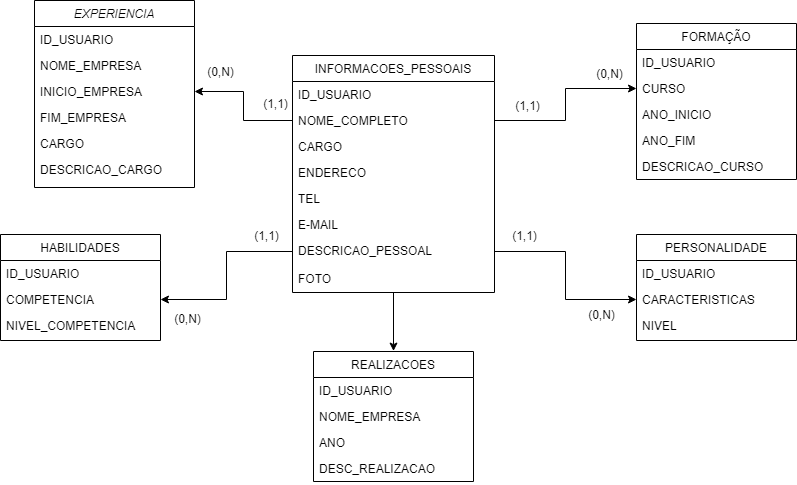

The diagram above was exported from draw.io. Its source (the exported page's mxGraphModel, read from the mxfile embedded in the PNG):
<mxGraphModel dx="993" dy="400" grid="0" gridSize="10" guides="1" tooltips="1" connect="1" arrows="1" fold="1" page="1" pageScale="1" pageWidth="827" pageHeight="1169" math="0" shadow="0">
  <root>
    <mxCell id="WIyWlLk6GJQsqaUBKTNV-0" />
    <mxCell id="WIyWlLk6GJQsqaUBKTNV-1" parent="WIyWlLk6GJQsqaUBKTNV-0" />
    <mxCell id="zkfFHV4jXpPFQw0GAbJ--0" value="EXPERIENCIA" style="swimlane;fontStyle=2;align=center;verticalAlign=top;childLayout=stackLayout;horizontal=1;startSize=26;horizontalStack=0;resizeParent=1;resizeLast=0;collapsible=1;marginBottom=0;rounded=0;shadow=0;strokeWidth=1;" parent="WIyWlLk6GJQsqaUBKTNV-1" vertex="1">
      <mxGeometry x="55" y="37" width="160" height="187" as="geometry">
        <mxRectangle x="220" y="76" width="160" height="26" as="alternateBounds" />
      </mxGeometry>
    </mxCell>
    <mxCell id="zkfFHV4jXpPFQw0GAbJ--1" value="ID_USUARIO" style="text;align=left;verticalAlign=top;spacingLeft=4;spacingRight=4;overflow=hidden;rotatable=0;points=[[0,0.5],[1,0.5]];portConstraint=eastwest;" parent="zkfFHV4jXpPFQw0GAbJ--0" vertex="1">
      <mxGeometry y="26" width="160" height="26" as="geometry" />
    </mxCell>
    <mxCell id="zkfFHV4jXpPFQw0GAbJ--2" value="NOME_EMPRESA" style="text;align=left;verticalAlign=top;spacingLeft=4;spacingRight=4;overflow=hidden;rotatable=0;points=[[0,0.5],[1,0.5]];portConstraint=eastwest;rounded=0;shadow=0;html=0;" parent="zkfFHV4jXpPFQw0GAbJ--0" vertex="1">
      <mxGeometry y="52" width="160" height="26" as="geometry" />
    </mxCell>
    <mxCell id="zkfFHV4jXpPFQw0GAbJ--3" value="INICIO_EMPRESA" style="text;align=left;verticalAlign=top;spacingLeft=4;spacingRight=4;overflow=hidden;rotatable=0;points=[[0,0.5],[1,0.5]];portConstraint=eastwest;rounded=0;shadow=0;html=0;" parent="zkfFHV4jXpPFQw0GAbJ--0" vertex="1">
      <mxGeometry y="78" width="160" height="26" as="geometry" />
    </mxCell>
    <mxCell id="zkfFHV4jXpPFQw0GAbJ--5" value="FIM_EMPRESA" style="text;align=left;verticalAlign=top;spacingLeft=4;spacingRight=4;overflow=hidden;rotatable=0;points=[[0,0.5],[1,0.5]];portConstraint=eastwest;" parent="zkfFHV4jXpPFQw0GAbJ--0" vertex="1">
      <mxGeometry y="104" width="160" height="26" as="geometry" />
    </mxCell>
    <mxCell id="HB5W7q3KwIpkKgR-Syd6-0" value="CARGO" style="text;align=left;verticalAlign=top;spacingLeft=4;spacingRight=4;overflow=hidden;rotatable=0;points=[[0,0.5],[1,0.5]];portConstraint=eastwest;" parent="zkfFHV4jXpPFQw0GAbJ--0" vertex="1">
      <mxGeometry y="130" width="160" height="26" as="geometry" />
    </mxCell>
    <mxCell id="HB5W7q3KwIpkKgR-Syd6-1" value="DESCRICAO_CARGO" style="text;align=left;verticalAlign=top;spacingLeft=4;spacingRight=4;overflow=hidden;rotatable=0;points=[[0,0.5],[1,0.5]];portConstraint=eastwest;" parent="zkfFHV4jXpPFQw0GAbJ--0" vertex="1">
      <mxGeometry y="156" width="160" height="26" as="geometry" />
    </mxCell>
    <mxCell id="zkfFHV4jXpPFQw0GAbJ--6" value="HABILIDADES" style="swimlane;fontStyle=0;align=center;verticalAlign=top;childLayout=stackLayout;horizontal=1;startSize=26;horizontalStack=0;resizeParent=1;resizeLast=0;collapsible=1;marginBottom=0;rounded=0;shadow=0;strokeWidth=1;" parent="WIyWlLk6GJQsqaUBKTNV-1" vertex="1">
      <mxGeometry x="21" y="271" width="160" height="106" as="geometry">
        <mxRectangle x="130" y="380" width="160" height="26" as="alternateBounds" />
      </mxGeometry>
    </mxCell>
    <mxCell id="zkfFHV4jXpPFQw0GAbJ--7" value="ID_USUARIO" style="text;align=left;verticalAlign=top;spacingLeft=4;spacingRight=4;overflow=hidden;rotatable=0;points=[[0,0.5],[1,0.5]];portConstraint=eastwest;" parent="zkfFHV4jXpPFQw0GAbJ--6" vertex="1">
      <mxGeometry y="26" width="160" height="26" as="geometry" />
    </mxCell>
    <mxCell id="zkfFHV4jXpPFQw0GAbJ--8" value="COMPETENCIA" style="text;align=left;verticalAlign=top;spacingLeft=4;spacingRight=4;overflow=hidden;rotatable=0;points=[[0,0.5],[1,0.5]];portConstraint=eastwest;rounded=0;shadow=0;html=0;" parent="zkfFHV4jXpPFQw0GAbJ--6" vertex="1">
      <mxGeometry y="52" width="160" height="26" as="geometry" />
    </mxCell>
    <mxCell id="M-WlCzb6JFMVkkJe2Dta-1" value="NIVEL_COMPETENCIA" style="text;align=left;verticalAlign=top;spacingLeft=4;spacingRight=4;overflow=hidden;rotatable=0;points=[[0,0.5],[1,0.5]];portConstraint=eastwest;rounded=0;shadow=0;html=0;" vertex="1" parent="zkfFHV4jXpPFQw0GAbJ--6">
      <mxGeometry y="78" width="160" height="26" as="geometry" />
    </mxCell>
    <mxCell id="M-WlCzb6JFMVkkJe2Dta-34" style="edgeStyle=orthogonalEdgeStyle;rounded=0;orthogonalLoop=1;jettySize=auto;html=1;exitX=0.5;exitY=1;exitDx=0;exitDy=0;" edge="1" parent="WIyWlLk6GJQsqaUBKTNV-1" source="zkfFHV4jXpPFQw0GAbJ--13">
      <mxGeometry relative="1" as="geometry">
        <mxPoint x="414" y="387.56993103027344" as="targetPoint" />
      </mxGeometry>
    </mxCell>
    <mxCell id="zkfFHV4jXpPFQw0GAbJ--13" value="INFORMACOES_PESSOAIS" style="swimlane;fontStyle=0;align=center;verticalAlign=top;childLayout=stackLayout;horizontal=1;startSize=26;horizontalStack=0;resizeParent=1;resizeLast=0;collapsible=1;marginBottom=0;rounded=0;shadow=0;strokeWidth=1;" parent="WIyWlLk6GJQsqaUBKTNV-1" vertex="1">
      <mxGeometry x="313" y="92" width="202" height="237" as="geometry">
        <mxRectangle x="340" y="380" width="170" height="26" as="alternateBounds" />
      </mxGeometry>
    </mxCell>
    <mxCell id="zkfFHV4jXpPFQw0GAbJ--14" value="ID_USUARIO" style="text;align=left;verticalAlign=top;spacingLeft=4;spacingRight=4;overflow=hidden;rotatable=0;points=[[0,0.5],[1,0.5]];portConstraint=eastwest;" parent="zkfFHV4jXpPFQw0GAbJ--13" vertex="1">
      <mxGeometry y="26" width="202" height="26" as="geometry" />
    </mxCell>
    <mxCell id="M-WlCzb6JFMVkkJe2Dta-2" value="NOME_COMPLETO" style="text;align=left;verticalAlign=top;spacingLeft=4;spacingRight=4;overflow=hidden;rotatable=0;points=[[0,0.5],[1,0.5]];portConstraint=eastwest;" vertex="1" parent="zkfFHV4jXpPFQw0GAbJ--13">
      <mxGeometry y="52" width="202" height="26" as="geometry" />
    </mxCell>
    <mxCell id="M-WlCzb6JFMVkkJe2Dta-3" value="CARGO" style="text;align=left;verticalAlign=top;spacingLeft=4;spacingRight=4;overflow=hidden;rotatable=0;points=[[0,0.5],[1,0.5]];portConstraint=eastwest;" vertex="1" parent="zkfFHV4jXpPFQw0GAbJ--13">
      <mxGeometry y="78" width="202" height="26" as="geometry" />
    </mxCell>
    <mxCell id="M-WlCzb6JFMVkkJe2Dta-4" value="ENDERECO" style="text;align=left;verticalAlign=top;spacingLeft=4;spacingRight=4;overflow=hidden;rotatable=0;points=[[0,0.5],[1,0.5]];portConstraint=eastwest;" vertex="1" parent="zkfFHV4jXpPFQw0GAbJ--13">
      <mxGeometry y="104" width="202" height="26" as="geometry" />
    </mxCell>
    <mxCell id="M-WlCzb6JFMVkkJe2Dta-5" value="TEL" style="text;align=left;verticalAlign=top;spacingLeft=4;spacingRight=4;overflow=hidden;rotatable=0;points=[[0,0.5],[1,0.5]];portConstraint=eastwest;" vertex="1" parent="zkfFHV4jXpPFQw0GAbJ--13">
      <mxGeometry y="130" width="202" height="26" as="geometry" />
    </mxCell>
    <mxCell id="M-WlCzb6JFMVkkJe2Dta-6" value="E-MAIL" style="text;align=left;verticalAlign=top;spacingLeft=4;spacingRight=4;overflow=hidden;rotatable=0;points=[[0,0.5],[1,0.5]];portConstraint=eastwest;" vertex="1" parent="zkfFHV4jXpPFQw0GAbJ--13">
      <mxGeometry y="156" width="202" height="26" as="geometry" />
    </mxCell>
    <mxCell id="M-WlCzb6JFMVkkJe2Dta-7" value="DESCRICAO_PESSOAL" style="text;align=left;verticalAlign=top;spacingLeft=4;spacingRight=4;overflow=hidden;rotatable=0;points=[[0,0.5],[1,0.5]];portConstraint=eastwest;" vertex="1" parent="zkfFHV4jXpPFQw0GAbJ--13">
      <mxGeometry y="182" width="202" height="28" as="geometry" />
    </mxCell>
    <mxCell id="M-WlCzb6JFMVkkJe2Dta-15" value="FOTO" style="text;align=left;verticalAlign=top;spacingLeft=4;spacingRight=4;overflow=hidden;rotatable=0;points=[[0,0.5],[1,0.5]];portConstraint=eastwest;" vertex="1" parent="zkfFHV4jXpPFQw0GAbJ--13">
      <mxGeometry y="210" width="202" height="25" as="geometry" />
    </mxCell>
    <mxCell id="zkfFHV4jXpPFQw0GAbJ--17" value="FORMAÇÃO" style="swimlane;fontStyle=0;align=center;verticalAlign=top;childLayout=stackLayout;horizontal=1;startSize=26;horizontalStack=0;resizeParent=1;resizeLast=0;collapsible=1;marginBottom=0;rounded=0;shadow=0;strokeWidth=1;" parent="WIyWlLk6GJQsqaUBKTNV-1" vertex="1">
      <mxGeometry x="657" y="60" width="160" height="156" as="geometry">
        <mxRectangle x="550" y="140" width="160" height="26" as="alternateBounds" />
      </mxGeometry>
    </mxCell>
    <mxCell id="zkfFHV4jXpPFQw0GAbJ--18" value="ID_USUARIO" style="text;align=left;verticalAlign=top;spacingLeft=4;spacingRight=4;overflow=hidden;rotatable=0;points=[[0,0.5],[1,0.5]];portConstraint=eastwest;" parent="zkfFHV4jXpPFQw0GAbJ--17" vertex="1">
      <mxGeometry y="26" width="160" height="26" as="geometry" />
    </mxCell>
    <mxCell id="zkfFHV4jXpPFQw0GAbJ--19" value="CURSO" style="text;align=left;verticalAlign=top;spacingLeft=4;spacingRight=4;overflow=hidden;rotatable=0;points=[[0,0.5],[1,0.5]];portConstraint=eastwest;rounded=0;shadow=0;html=0;" parent="zkfFHV4jXpPFQw0GAbJ--17" vertex="1">
      <mxGeometry y="52" width="160" height="26" as="geometry" />
    </mxCell>
    <mxCell id="zkfFHV4jXpPFQw0GAbJ--20" value="ANO_INICIO" style="text;align=left;verticalAlign=top;spacingLeft=4;spacingRight=4;overflow=hidden;rotatable=0;points=[[0,0.5],[1,0.5]];portConstraint=eastwest;rounded=0;shadow=0;html=0;" parent="zkfFHV4jXpPFQw0GAbJ--17" vertex="1">
      <mxGeometry y="78" width="160" height="26" as="geometry" />
    </mxCell>
    <mxCell id="zkfFHV4jXpPFQw0GAbJ--21" value="ANO_FIM" style="text;align=left;verticalAlign=top;spacingLeft=4;spacingRight=4;overflow=hidden;rotatable=0;points=[[0,0.5],[1,0.5]];portConstraint=eastwest;rounded=0;shadow=0;html=0;" parent="zkfFHV4jXpPFQw0GAbJ--17" vertex="1">
      <mxGeometry y="104" width="160" height="26" as="geometry" />
    </mxCell>
    <mxCell id="zkfFHV4jXpPFQw0GAbJ--22" value="DESCRICAO_CURSO" style="text;align=left;verticalAlign=top;spacingLeft=4;spacingRight=4;overflow=hidden;rotatable=0;points=[[0,0.5],[1,0.5]];portConstraint=eastwest;rounded=0;shadow=0;html=0;" parent="zkfFHV4jXpPFQw0GAbJ--17" vertex="1">
      <mxGeometry y="130" width="160" height="26" as="geometry" />
    </mxCell>
    <mxCell id="M-WlCzb6JFMVkkJe2Dta-8" value="PERSONALIDADE" style="swimlane;fontStyle=0;align=center;verticalAlign=top;childLayout=stackLayout;horizontal=1;startSize=26;horizontalStack=0;resizeParent=1;resizeLast=0;collapsible=1;marginBottom=0;rounded=0;shadow=0;strokeWidth=1;" vertex="1" parent="WIyWlLk6GJQsqaUBKTNV-1">
      <mxGeometry x="657" y="271" width="160" height="106" as="geometry">
        <mxRectangle x="550" y="140" width="160" height="26" as="alternateBounds" />
      </mxGeometry>
    </mxCell>
    <mxCell id="M-WlCzb6JFMVkkJe2Dta-9" value="ID_USUARIO" style="text;align=left;verticalAlign=top;spacingLeft=4;spacingRight=4;overflow=hidden;rotatable=0;points=[[0,0.5],[1,0.5]];portConstraint=eastwest;" vertex="1" parent="M-WlCzb6JFMVkkJe2Dta-8">
      <mxGeometry y="26" width="160" height="26" as="geometry" />
    </mxCell>
    <mxCell id="M-WlCzb6JFMVkkJe2Dta-10" value="CARACTERISTICAS" style="text;align=left;verticalAlign=top;spacingLeft=4;spacingRight=4;overflow=hidden;rotatable=0;points=[[0,0.5],[1,0.5]];portConstraint=eastwest;rounded=0;shadow=0;html=0;" vertex="1" parent="M-WlCzb6JFMVkkJe2Dta-8">
      <mxGeometry y="52" width="160" height="26" as="geometry" />
    </mxCell>
    <mxCell id="M-WlCzb6JFMVkkJe2Dta-11" value="NIVEL" style="text;align=left;verticalAlign=top;spacingLeft=4;spacingRight=4;overflow=hidden;rotatable=0;points=[[0,0.5],[1,0.5]];portConstraint=eastwest;rounded=0;shadow=0;html=0;" vertex="1" parent="M-WlCzb6JFMVkkJe2Dta-8">
      <mxGeometry y="78" width="160" height="26" as="geometry" />
    </mxCell>
    <mxCell id="M-WlCzb6JFMVkkJe2Dta-17" style="edgeStyle=orthogonalEdgeStyle;rounded=0;orthogonalLoop=1;jettySize=auto;html=1;exitX=0;exitY=0.5;exitDx=0;exitDy=0;entryX=1;entryY=0.5;entryDx=0;entryDy=0;" edge="1" parent="WIyWlLk6GJQsqaUBKTNV-1" source="M-WlCzb6JFMVkkJe2Dta-2" target="zkfFHV4jXpPFQw0GAbJ--3">
      <mxGeometry relative="1" as="geometry" />
    </mxCell>
    <mxCell id="M-WlCzb6JFMVkkJe2Dta-18" style="edgeStyle=orthogonalEdgeStyle;rounded=0;orthogonalLoop=1;jettySize=auto;html=1;exitX=0;exitY=0.5;exitDx=0;exitDy=0;entryX=1;entryY=0.5;entryDx=0;entryDy=0;" edge="1" parent="WIyWlLk6GJQsqaUBKTNV-1" source="M-WlCzb6JFMVkkJe2Dta-7" target="zkfFHV4jXpPFQw0GAbJ--8">
      <mxGeometry relative="1" as="geometry" />
    </mxCell>
    <mxCell id="M-WlCzb6JFMVkkJe2Dta-19" style="edgeStyle=orthogonalEdgeStyle;rounded=0;orthogonalLoop=1;jettySize=auto;html=1;exitX=1;exitY=0.5;exitDx=0;exitDy=0;entryX=0;entryY=0.5;entryDx=0;entryDy=0;" edge="1" parent="WIyWlLk6GJQsqaUBKTNV-1" source="M-WlCzb6JFMVkkJe2Dta-7" target="M-WlCzb6JFMVkkJe2Dta-10">
      <mxGeometry relative="1" as="geometry" />
    </mxCell>
    <mxCell id="M-WlCzb6JFMVkkJe2Dta-20" style="edgeStyle=orthogonalEdgeStyle;rounded=0;orthogonalLoop=1;jettySize=auto;html=1;exitX=1;exitY=0.5;exitDx=0;exitDy=0;entryX=0;entryY=0.5;entryDx=0;entryDy=0;" edge="1" parent="WIyWlLk6GJQsqaUBKTNV-1" source="M-WlCzb6JFMVkkJe2Dta-2" target="zkfFHV4jXpPFQw0GAbJ--19">
      <mxGeometry relative="1" as="geometry" />
    </mxCell>
    <mxCell id="M-WlCzb6JFMVkkJe2Dta-21" value="(1,1)" style="text;html=1;align=center;verticalAlign=middle;resizable=0;points=[];autosize=1;strokeColor=none;fillColor=none;" vertex="1" parent="WIyWlLk6GJQsqaUBKTNV-1">
      <mxGeometry x="274" y="128" width="43" height="26" as="geometry" />
    </mxCell>
    <mxCell id="M-WlCzb6JFMVkkJe2Dta-23" value="(0,N)" style="text;html=1;align=center;verticalAlign=middle;resizable=0;points=[];autosize=1;strokeColor=none;fillColor=none;" vertex="1" parent="WIyWlLk6GJQsqaUBKTNV-1">
      <mxGeometry x="218" y="96" width="45" height="26" as="geometry" />
    </mxCell>
    <mxCell id="M-WlCzb6JFMVkkJe2Dta-24" value="(0,N)" style="text;html=1;align=center;verticalAlign=middle;resizable=0;points=[];autosize=1;strokeColor=none;fillColor=none;" vertex="1" parent="WIyWlLk6GJQsqaUBKTNV-1">
      <mxGeometry x="185" y="343" width="45" height="26" as="geometry" />
    </mxCell>
    <mxCell id="M-WlCzb6JFMVkkJe2Dta-25" value="(1,1)" style="text;html=1;align=center;verticalAlign=middle;resizable=0;points=[];autosize=1;strokeColor=none;fillColor=none;" vertex="1" parent="WIyWlLk6GJQsqaUBKTNV-1">
      <mxGeometry x="265" y="260" width="43" height="26" as="geometry" />
    </mxCell>
    <mxCell id="M-WlCzb6JFMVkkJe2Dta-26" value="(0,N)" style="text;html=1;align=center;verticalAlign=middle;resizable=0;points=[];autosize=1;strokeColor=none;fillColor=none;" vertex="1" parent="WIyWlLk6GJQsqaUBKTNV-1">
      <mxGeometry x="607" y="98" width="45" height="26" as="geometry" />
    </mxCell>
    <mxCell id="M-WlCzb6JFMVkkJe2Dta-27" value="(0,N)" style="text;html=1;align=center;verticalAlign=middle;resizable=0;points=[];autosize=1;strokeColor=none;fillColor=none;" vertex="1" parent="WIyWlLk6GJQsqaUBKTNV-1">
      <mxGeometry x="599" y="339" width="45" height="26" as="geometry" />
    </mxCell>
    <mxCell id="M-WlCzb6JFMVkkJe2Dta-28" value="(1,1)" style="text;html=1;align=center;verticalAlign=middle;resizable=0;points=[];autosize=1;strokeColor=none;fillColor=none;" vertex="1" parent="WIyWlLk6GJQsqaUBKTNV-1">
      <mxGeometry x="526" y="130" width="43" height="26" as="geometry" />
    </mxCell>
    <mxCell id="M-WlCzb6JFMVkkJe2Dta-29" value="(1,1)" style="text;html=1;align=center;verticalAlign=middle;resizable=0;points=[];autosize=1;strokeColor=none;fillColor=none;" vertex="1" parent="WIyWlLk6GJQsqaUBKTNV-1">
      <mxGeometry x="523" y="260" width="43" height="26" as="geometry" />
    </mxCell>
    <mxCell id="M-WlCzb6JFMVkkJe2Dta-30" value="REALIZACOES" style="swimlane;fontStyle=0;align=center;verticalAlign=top;childLayout=stackLayout;horizontal=1;startSize=26;horizontalStack=0;resizeParent=1;resizeLast=0;collapsible=1;marginBottom=0;rounded=0;shadow=0;strokeWidth=1;" vertex="1" parent="WIyWlLk6GJQsqaUBKTNV-1">
      <mxGeometry x="334" y="388" width="160" height="130" as="geometry">
        <mxRectangle x="130" y="380" width="160" height="26" as="alternateBounds" />
      </mxGeometry>
    </mxCell>
    <mxCell id="M-WlCzb6JFMVkkJe2Dta-31" value="ID_USUARIO" style="text;align=left;verticalAlign=top;spacingLeft=4;spacingRight=4;overflow=hidden;rotatable=0;points=[[0,0.5],[1,0.5]];portConstraint=eastwest;" vertex="1" parent="M-WlCzb6JFMVkkJe2Dta-30">
      <mxGeometry y="26" width="160" height="26" as="geometry" />
    </mxCell>
    <mxCell id="M-WlCzb6JFMVkkJe2Dta-32" value="NOME_EMPRESA" style="text;align=left;verticalAlign=top;spacingLeft=4;spacingRight=4;overflow=hidden;rotatable=0;points=[[0,0.5],[1,0.5]];portConstraint=eastwest;rounded=0;shadow=0;html=0;" vertex="1" parent="M-WlCzb6JFMVkkJe2Dta-30">
      <mxGeometry y="52" width="160" height="26" as="geometry" />
    </mxCell>
    <mxCell id="M-WlCzb6JFMVkkJe2Dta-33" value="ANO" style="text;align=left;verticalAlign=top;spacingLeft=4;spacingRight=4;overflow=hidden;rotatable=0;points=[[0,0.5],[1,0.5]];portConstraint=eastwest;rounded=0;shadow=0;html=0;" vertex="1" parent="M-WlCzb6JFMVkkJe2Dta-30">
      <mxGeometry y="78" width="160" height="26" as="geometry" />
    </mxCell>
    <mxCell id="M-WlCzb6JFMVkkJe2Dta-36" value="DESC_REALIZACAO" style="text;align=left;verticalAlign=top;spacingLeft=4;spacingRight=4;overflow=hidden;rotatable=0;points=[[0,0.5],[1,0.5]];portConstraint=eastwest;rounded=0;shadow=0;html=0;" vertex="1" parent="M-WlCzb6JFMVkkJe2Dta-30">
      <mxGeometry y="104" width="160" height="26" as="geometry" />
    </mxCell>
  </root>
</mxGraphModel>